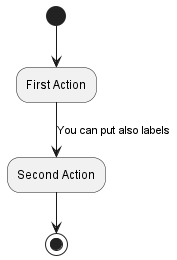

The diagram above was rendered by PlantUML. Its source (embedded in the PNG):
@startuml

(*) --> "First Action"
-->[You can put also labels] "Second Action"
--> (*)

@enduml